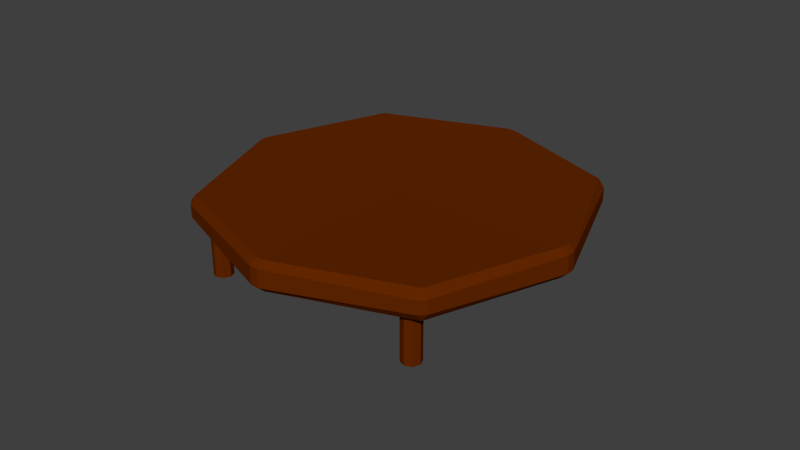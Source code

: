 # Source: furnishing.blend  (saved by Blender 2.78.0; exported with 4.5.12 LTS)
import bpy
from mathutils import Matrix  # noqa: F401  (used for matrix-valued properties, if any)

bpy.ops.wm.read_factory_settings(use_empty=True)
scene = bpy.context.scene
scene.name = 'coffee table'

# ---- collections
col_collection_1_005 = bpy.data.collections.new('Collection 1.005'); scene.collection.children.link(col_collection_1_005)

# ---- materials (node trees are filled in below, after node groups)
mat_wood = bpy.data.materials.new('Wood')
mat_wood.alpha_threshold = 0.0
mat_wood.use_transparent_shadow = False
mat_wood.diffuse_color = (0.1237, 0.0202, 0.0, 1.0)
mat_wood.specular_color = (0.1065, 0.02598, 0.0)
mat_wood.roughness = 0.5

# ---- material node trees

# ---- world
world_world_001 = bpy.data.worlds.new('World.001'); scene.world = world_world_001
world_world_001.use_sun_shadow = False
world_world_001.sun_shadow_jitter_overblur = 0.0
world_world_001.cycles.sampling_method = 'NONE'
world_world_001.cycles.sample_map_resolution = 256

# ---- meshes
me_cube_001 = bpy.data.meshes.new('Cube.001')
me_cube_001.from_pydata([(-0.5773, -1.238, 0.3574), (-0.5635, -1.282, 0.4148), (-0.6198, -1.256, 0.4148), (-1.238, 0.5773, 0.3574), (-1.282, 0.5635, 0.4148), (-1.256, 0.6198, 0.4148), (0.5773, 1.238, 0.3517), (0.5635, 1.282, 0.4122), (0.6198, 1.256, 0.4122), (1.238, -0.5773, 0.3517), (1.282, -0.5635, 0.4122), (1.256, -0.6198, 0.4122), (-0.5773, -1.238, 0.5658), (-0.6198, -1.256, 0.5085), (-0.5635, -1.282, 0.5085), (-1.282, 0.5635, 0.5085), (-1.238, 0.5773, 0.5658), (-1.256, 0.6198, 0.5085), (0.5635, 1.282, 0.511), (0.5773, 1.238, 0.5715), (0.6198, 1.256, 0.511), (1.282, -0.5635, 0.511), (1.238, -0.5773, 0.5715), (1.256, -0.6198, 0.511), (-0.4773, 1.221, 0.5701), (-0.419, 1.242, 0.5701), (-0.435, 1.286, 0.5272), (-0.4933, 1.265, 0.5272), (-0.419, 1.242, 0.3531), (-0.4773, 1.221, 0.3531), (-0.4933, 1.265, 0.396), (-0.435, 1.286, 0.396), (0.4773, -1.221, 0.5701), (0.419, -1.242, 0.5701), (0.435, -1.286, 0.5272), (0.4933, -1.265, 0.5272), (0.419, -1.242, 0.3531), (0.4773, -1.221, 0.3531), (0.4933, -1.265, 0.396), (0.435, -1.286, 0.396), (-1.221, -0.4773, 0.5701), (-1.242, -0.419, 0.5701), (-1.286, -0.435, 0.5272), (-1.265, -0.4933, 0.5272), (-1.242, -0.419, 0.3531), (-1.221, -0.4773, 0.3531), (-1.265, -0.4933, 0.396), (-1.286, -0.435, 0.396), (1.221, 0.4773, 0.5701), (1.242, 0.419, 0.5701), (1.286, 0.435, 0.5272), (1.265, 0.4933, 0.5272), (1.242, 0.419, 0.3531), (1.221, 0.4773, 0.3531), (1.265, 0.4933, 0.396), (1.286, 0.435, 0.396), (0.0398, -0.01856, 0.3796), (-0.01856, -0.0398, 0.3796), (-0.0398, 0.01856, 0.3796), (0.01856, 0.0398, 0.3796), (-0.01856, -0.0398, 0.5437), (0.0398, -0.01856, 0.5437), (0.01856, 0.0398, 0.5437), (-0.0398, 0.01856, 0.5437), (1.057, -0.4836, -0.02004), (1.057, -0.4836, 0.35), (1.112, -0.486, -0.02004), (1.112, -0.486, 0.35), (1.148, -0.5261, -0.02004), (1.148, -0.5261, 0.35), (1.146, -0.5806, -0.02004), (1.146, -0.5806, 0.35), (1.106, -0.6174, -0.02004), (1.106, -0.6174, 0.35), (1.051, -0.615, -0.02004), (1.051, -0.615, 0.35), (1.015, -0.5748, -0.02004), (1.015, -0.5748, 0.35), (1.017, -0.5204, -0.02004), (1.017, -0.5204, 0.35), (-0.5027, -1.051, -0.02004), (-0.5027, -1.051, 0.35), (-0.4483, -1.054, -0.02004), (-0.4483, -1.054, 0.35), (-0.4115, -1.094, -0.02004), (-0.4115, -1.094, 0.35), (-0.4138, -1.148, -0.02004), (-0.4138, -1.148, 0.35), (-0.454, -1.185, -0.02004), (-0.454, -1.185, 0.35), (-0.5085, -1.183, -0.02004), (-0.5085, -1.183, 0.35), (-0.5453, -1.143, -0.02004), (-0.5453, -1.143, 0.35), (-0.5429, -1.088, -0.02004), (-0.5429, -1.088, 0.35), (0.4563, 1.168, -0.02004), (0.4563, 1.168, 0.35), (0.5107, 1.165, -0.02004), (0.5107, 1.165, 0.35), (0.5475, 1.125, -0.02004), (0.5475, 1.125, 0.35), (0.5452, 1.07, -0.02004), (0.5452, 1.07, 0.35), (0.505, 1.034, -0.02004), (0.505, 1.034, 0.35), (0.4505, 1.036, -0.02004), (0.4505, 1.036, 0.35), (0.4137, 1.076, -0.02004), (0.4137, 1.076, 0.35), (0.4161, 1.131, -0.02004), (0.4161, 1.131, 0.35), (-1.104, 0.5997, -0.02004), (-1.104, 0.5997, 0.35), (-1.049, 0.5974, -0.02004), (-1.049, 0.5974, 0.35), (-1.012, 0.5572, -0.02004), (-1.012, 0.5572, 0.35), (-1.015, 0.5027, -0.02004), (-1.015, 0.5027, 0.35), (-1.055, 0.4659, -0.02004), (-1.055, 0.4659, 0.35), (-1.109, 0.4683, -0.02004), (-1.109, 0.4683, 0.35), (-1.146, 0.5085, -0.02004), (-1.146, 0.5085, 0.35), (-1.144, 0.5629, -0.02004), (-1.144, 0.5629, 0.35)], [], [(20, 51, 54, 8), (23, 35, 38, 11), (33, 60, 40, 12), (17, 27, 30, 5), (26, 18, 7, 31), (48, 19, 25, 62), (44, 3, 29, 58), (37, 56, 52, 9), (42, 15, 4, 47), (22, 49, 61, 32), (0, 45, 57, 36), (59, 28, 6, 53), (50, 21, 10, 55), (63, 24, 16, 41), (34, 14, 1, 39), (0, 1, 2), (3, 4, 5), (6, 7, 8), (9, 10, 11), (12, 13, 14), (15, 16, 17), (18, 19, 20), (21, 22, 23), (24, 25, 26, 27), (28, 29, 30, 31), (32, 33, 34, 35), (36, 37, 38, 39), (40, 41, 42, 43), (44, 45, 46, 47), (48, 49, 50, 51), (52, 53, 54, 55), (56, 57, 58, 59), (60, 61, 62, 63), (1, 14, 13, 2), (41, 16, 15, 42), (17, 5, 4, 15), (45, 0, 2, 46), (25, 19, 18, 26), (20, 8, 7, 18), (29, 3, 5, 30), (49, 22, 21, 50), (23, 11, 10, 21), (53, 6, 8, 54), (33, 12, 14, 34), (37, 9, 11, 38), (27, 17, 16, 24), (31, 7, 6, 28), (35, 23, 22, 32), (39, 1, 0, 36), (26, 31, 30, 27), (34, 39, 38, 35), (56, 37, 36, 57), (60, 33, 32, 61), (43, 13, 12, 40), (47, 4, 3, 44), (51, 20, 19, 48), (55, 10, 9, 52), (58, 29, 28, 59), (62, 25, 24, 63), (42, 47, 46, 43), (50, 55, 54, 51), (59, 53, 52, 56), (63, 41, 40, 60), (44, 58, 57, 45), (48, 62, 61, 49), (13, 43, 46, 2), (64, 65, 67, 66), (66, 67, 69, 68), (68, 69, 71, 70), (70, 71, 73, 72), (72, 73, 75, 74), (74, 75, 77, 76), (67, 65, 79, 77, 75, 73, 71, 69), (78, 79, 65, 64), (76, 77, 79, 78), (64, 66, 68, 70, 72, 74, 76, 78), (80, 81, 83, 82), (82, 83, 85, 84), (84, 85, 87, 86), (86, 87, 89, 88), (88, 89, 91, 90), (90, 91, 93, 92), (83, 81, 95, 93, 91, 89, 87, 85), (94, 95, 81, 80), (92, 93, 95, 94), (80, 82, 84, 86, 88, 90, 92, 94), (96, 97, 99, 98), (98, 99, 101, 100), (100, 101, 103, 102), (102, 103, 105, 104), (104, 105, 107, 106), (106, 107, 109, 108), (99, 97, 111, 109, 107, 105, 103, 101), (110, 111, 97, 96), (108, 109, 111, 110), (96, 98, 100, 102, 104, 106, 108, 110), (112, 113, 115, 114), (114, 115, 117, 116), (116, 117, 119, 118), (118, 119, 121, 120), (120, 121, 123, 122), (122, 123, 125, 124), (115, 113, 127, 125, 123, 121, 119, 117), (126, 127, 113, 112), (124, 125, 127, 126), (112, 114, 116, 118, 120, 122, 124, 126)])
_uv = me_cube_001.uv_layers.new(name='UVMap')
_uv.uv.foreach_set('vector', [0.1982, 0.5604, 0.2014, 0.7609, 0.176, 0.7609, 0.1791, 0.5604, 0.0901, 0.5604, 0.09323, 0.7609, 0.06789, 0.7609, 0.07102, 0.5604, 0.5141, 0.1748, 0.7421, 0.2805, 0.6467, 0.5332, 0.5058, 0.3879, 0.1256, 0.9842, 0.122, 0.7836, 0.1473, 0.7836, 0.1437, 0.9842, 0.122, 0.7703, 0.1251, 0.5698, 0.1442, 0.5698, 0.1473, 0.7703, 0.8533, 0.0208, 0.9942, 0.1661, 0.9859, 0.3791, 0.7579, 0.2734, 0.1467, 0.5332, 0.005799, 0.3879, 0.01414, 0.1748, 0.2421, 0.2805, 0.4859, 0.3791, 0.2579, 0.2734, 0.3533, 0.0208, 0.4942, 0.1661, 0.03944, 0.7836, 0.03581, 0.9842, 0.01771, 0.9842, 0.01409, 0.7836, 0.6499, 0.006422, 0.8422, 0.01566, 0.7468, 0.2683, 0.5188, 0.1626, 0.3501, 0.5475, 0.1578, 0.5383, 0.2532, 0.2857, 0.4812, 0.3914, 0.2468, 0.2683, 0.01878, 0.1626, 0.1499, 0.006422, 0.3422, 0.01567, 0.2014, 0.7742, 0.1982, 0.9748, 0.1791, 0.9748, 0.176, 0.7742, 0.7532, 0.2857, 0.9812, 0.3914, 0.8501, 0.5475, 0.6578, 0.5383, 0.09323, 0.7742, 0.08961, 0.9748, 0.07151, 0.9748, 0.06789, 0.7742, 0.06042, 0.9743, 0.07151, 0.9748, 0.07151, 0.9842, 0.006629, 0.9837, 0.01771, 0.9842, 0.01771, 0.9936, 0.1559, 0.5702, 0.1442, 0.5698, 0.1442, 0.5604, 0.1675, 0.9743, 0.1791, 0.9748, 0.1791, 0.9842, 0.0469, 0.5702, 0.03581, 0.5698, 0.03581, 0.5604, 0.03581, 0.9842, 0.0469, 0.9837, 0.03581, 0.9936, 0.1251, 0.5698, 0.1134, 0.5702, 0.1251, 0.5604, 0.1982, 0.9748, 0.2099, 0.9743, 0.1982, 0.9842, 0.9812, 0.3914, 0.9859, 0.3791, 0.9942, 0.383, 0.9896, 0.3953, 0.01878, 0.1626, 0.01414, 0.1748, 0.005797, 0.171, 0.01043, 0.1587, 0.5188, 0.1626, 0.5141, 0.1748, 0.5058, 0.171, 0.5104, 0.1587, 0.4812, 0.3914, 0.4859, 0.3791, 0.4942, 0.383, 0.4896, 0.3953, 0.6467, 0.5332, 0.6578, 0.5383, 0.6543, 0.5475, 0.6432, 0.5424, 0.1467, 0.5332, 0.1578, 0.5383, 0.1543, 0.5475, 0.1432, 0.5424, 0.8533, 0.0208, 0.8422, 0.01566, 0.8457, 0.006425, 0.8568, 0.01156, 0.3533, 0.0208, 0.3422, 0.01567, 0.3457, 0.006425, 0.3568, 0.01156, 0.2579, 0.2734, 0.2532, 0.2857, 0.2421, 0.2805, 0.2468, 0.2683, 0.7421, 0.2805, 0.7468, 0.2683, 0.7579, 0.2734, 0.7532, 0.2857, 0.07151, 0.9748, 0.08961, 0.9748, 0.08961, 0.9842, 0.07151, 0.9842, 0.04773, 0.7836, 0.0469, 0.9837, 0.03581, 0.9842, 0.03944, 0.7836, 0.03581, 0.9936, 0.01771, 0.9936, 0.01771, 0.9842, 0.03581, 0.9842, 0.005797, 0.7703, 0.006629, 0.5702, 0.01771, 0.5698, 0.01409, 0.7703, 0.1137, 0.7703, 0.1134, 0.5702, 0.1251, 0.5698, 0.122, 0.7703, 0.1251, 0.5604, 0.1442, 0.5604, 0.1442, 0.5698, 0.1251, 0.5698, 0.1556, 0.7836, 0.1548, 0.9837, 0.1437, 0.9842, 0.1473, 0.7836, 0.2097, 0.7742, 0.2099, 0.9743, 0.1982, 0.9748, 0.2014, 0.7742, 0.1982, 0.9842, 0.1791, 0.9842, 0.1791, 0.9748, 0.1982, 0.9748, 0.1677, 0.7609, 0.1675, 0.5608, 0.1791, 0.5604, 0.176, 0.7609, 0.1015, 0.7742, 0.1007, 0.9743, 0.08961, 0.9748, 0.09323, 0.7742, 0.05959, 0.7609, 0.05932, 0.5608, 0.07102, 0.5604, 0.06789, 0.7609, 0.122, 0.7836, 0.1256, 0.9842, 0.1145, 0.9837, 0.1137, 0.7836, 0.1473, 0.7703, 0.1442, 0.5698, 0.1559, 0.5702, 0.1556, 0.7703, 0.09323, 0.7609, 0.0901, 0.5604, 0.1018, 0.5608, 0.1015, 0.7609, 0.06789, 0.7742, 0.07151, 0.9748, 0.06042, 0.9743, 0.05959, 0.7742, 0.122, 0.7703, 0.1473, 0.7703, 0.1473, 0.7836, 0.122, 0.7836, 0.09323, 0.7742, 0.06789, 0.7742, 0.06789, 0.7609, 0.09323, 0.7609, 0.2579, 0.2734, 0.4859, 0.3791, 0.4812, 0.3914, 0.2532, 0.2857, 0.7421, 0.2805, 0.5141, 0.1748, 0.5188, 0.1626, 0.7468, 0.2683, 0.03944, 0.7703, 0.03581, 0.5698, 0.0469, 0.5702, 0.04773, 0.7703, 0.01409, 0.7836, 0.01771, 0.9842, 0.006629, 0.9837, 0.005797, 0.7836, 0.2014, 0.7609, 0.1982, 0.5604, 0.2099, 0.5608, 0.2097, 0.7609, 0.176, 0.7742, 0.1791, 0.9748, 0.1675, 0.9743, 0.1677, 0.7742, 0.2421, 0.2805, 0.01414, 0.1748, 0.01878, 0.1626, 0.2468, 0.2683, 0.7579, 0.2734, 0.9859, 0.3791, 0.9812, 0.3914, 0.7532, 0.2857, 0.03944, 0.7836, 0.01409, 0.7836, 0.01409, 0.7703, 0.03944, 0.7703, 0.2014, 0.7742, 0.176, 0.7742, 0.176, 0.7609, 0.2014, 0.7609, 0.2468, 0.2683, 0.3422, 0.01567, 0.3533, 0.0208, 0.2579, 0.2734, 0.7532, 0.2857, 0.6578, 0.5383, 0.6467, 0.5332, 0.7421, 0.2805, 0.1467, 0.5332, 0.2421, 0.2805, 0.2532, 0.2857, 0.1578, 0.5383, 0.8533, 0.0208, 0.7579, 0.2734, 0.7468, 0.2683, 0.8422, 0.01566, 0.03581, 0.5698, 0.03944, 0.7703, 0.01409, 0.7703, 0.01771, 0.5698, 0.4176, 0.6396, 0.4176, 0.5604, 0.4273, 0.5604, 0.4273, 0.6396, 0.3652, 0.5604, 0.3652, 0.6396, 0.3555, 0.6396, 0.3555, 0.5604, 0.3555, 0.5604, 0.3555, 0.6396, 0.3457, 0.6396, 0.3457, 0.5604, 0.5563, 0.5604, 0.5563, 0.6396, 0.5466, 0.6396, 0.5466, 0.5604, 0.5466, 0.5604, 0.5466, 0.6396, 0.5368, 0.6396, 0.5368, 0.5604, 0.272, 0.5604, 0.272, 0.6396, 0.2623, 0.6396, 0.2623, 0.5604, 0.5058, 0.6724, 0.5058, 0.6607, 0.5132, 0.6524, 0.5238, 0.6524, 0.5312, 0.6607, 0.5312, 0.6724, 0.5238, 0.6806, 0.5132, 0.6806, 0.4078, 0.6396, 0.4078, 0.5604, 0.4176, 0.5604, 0.4176, 0.6396, 0.2623, 0.5604, 0.2623, 0.6396, 0.2526, 0.6396, 0.2526, 0.5604, 0.309, 0.6607, 0.309, 0.6724, 0.3016, 0.6806, 0.2911, 0.6806, 0.2836, 0.6724, 0.2836, 0.6607, 0.2911, 0.6524, 0.3016, 0.6524, 0.6397, 0.6396, 0.6397, 0.5604, 0.6495, 0.5604, 0.6495, 0.6396, 0.241, 0.6524, 0.241, 0.7316, 0.2313, 0.7316, 0.2313, 0.6524, 0.2313, 0.6524, 0.2313, 0.7316, 0.2215, 0.7316, 0.2215, 0.6524, 0.3768, 0.6396, 0.3768, 0.5604, 0.3865, 0.5604, 0.3865, 0.6396, 0.3865, 0.6396, 0.3865, 0.5604, 0.3962, 0.5604, 0.3962, 0.6396, 0.3031, 0.5604, 0.3031, 0.6396, 0.2934, 0.6396, 0.2934, 0.5604, 0.6053, 0.6607, 0.6053, 0.6724, 0.5978, 0.6806, 0.5873, 0.6806, 0.5798, 0.6724, 0.5798, 0.6607, 0.5873, 0.6524, 0.5978, 0.6524, 0.63, 0.6396, 0.63, 0.5604, 0.6397, 0.5604, 0.6397, 0.6396, 0.2934, 0.5604, 0.2934, 0.6396, 0.2836, 0.6396, 0.2836, 0.5604, 0.3577, 0.6607, 0.3651, 0.6524, 0.3756, 0.6524, 0.3831, 0.6607, 0.3831, 0.6724, 0.3756, 0.6806, 0.3651, 0.6806, 0.3577, 0.6724, 0.6087, 0.6396, 0.6087, 0.5604, 0.6184, 0.5604, 0.6184, 0.6396, 0.4699, 0.6396, 0.4699, 0.5604, 0.4797, 0.5604, 0.4797, 0.6396, 0.4797, 0.6396, 0.4797, 0.5604, 0.4894, 0.5604, 0.4894, 0.6396, 0.5679, 0.6396, 0.5679, 0.5604, 0.5776, 0.5604, 0.5776, 0.6396, 0.5776, 0.6396, 0.5776, 0.5604, 0.5874, 0.5604, 0.5874, 0.6396, 0.241, 0.5604, 0.241, 0.6396, 0.2313, 0.6396, 0.2313, 0.5604, 0.4463, 0.6524, 0.4569, 0.6524, 0.4643, 0.6607, 0.4643, 0.6724, 0.4569, 0.6806, 0.4463, 0.6806, 0.4389, 0.6724, 0.4389, 0.6607, 0.599, 0.6396, 0.599, 0.5604, 0.6087, 0.5604, 0.6087, 0.6396, 0.2313, 0.5604, 0.2313, 0.6396, 0.2215, 0.6396, 0.2215, 0.5604, 0.3386, 0.6806, 0.3281, 0.6806, 0.3206, 0.6724, 0.3206, 0.6607, 0.3281, 0.6524, 0.3386, 0.6524, 0.3461, 0.6607, 0.3461, 0.6724, 0.2623, 0.7316, 0.2623, 0.6524, 0.272, 0.6524, 0.272, 0.7316, 0.4389, 0.6396, 0.4389, 0.5604, 0.4486, 0.5604, 0.4486, 0.6396, 0.4486, 0.6396, 0.4486, 0.5604, 0.4583, 0.5604, 0.4583, 0.6396, 0.5253, 0.5604, 0.5253, 0.6396, 0.5155, 0.6396, 0.5155, 0.5604, 0.5155, 0.5604, 0.5155, 0.6396, 0.5058, 0.6396, 0.5058, 0.5604, 0.3341, 0.5604, 0.3341, 0.6396, 0.3244, 0.6396, 0.3244, 0.5604, 0.5428, 0.6724, 0.5428, 0.6607, 0.5503, 0.6524, 0.5608, 0.6524, 0.5682, 0.6607, 0.5682, 0.6724, 0.5608, 0.6806, 0.5503, 0.6806, 0.2526, 0.7316, 0.2526, 0.6524, 0.2623, 0.6524, 0.2623, 0.7316, 0.3244, 0.5604, 0.3244, 0.6396, 0.3147, 0.6396, 0.3147, 0.5604, 0.4126, 0.6524, 0.4201, 0.6607, 0.4201, 0.6724, 0.4126, 0.6806, 0.4021, 0.6806, 0.3947, 0.6724, 0.3947, 0.6607, 0.4021, 0.6524])
me_cube_001.materials.append(mat_wood)
me_cube_001.use_remesh_preserve_volume = False
me_cube_001.use_remesh_preserve_attributes = False
me_cube_001.use_mirror_vertex_groups = False
me_cube_001.update()

# ---- objects
ob_coffee_table = bpy.data.objects.new('Coffee_table', me_cube_001)

# ---- transforms, parenting, visibility, modifiers, constraints
ob_coffee_table.location = (-0.00698, 0.002157, 0.08284)
ob_coffee_table.rotation_euler = (0.0, -0.0, -0.3491)
ob_coffee_table.lineart.crease_threshold = 0.0

# ---- collection membership
col_collection_1_005.objects.link(ob_coffee_table)

# ---- scene / render settings (as saved in the file)
scene.frame_start = 1; scene.frame_end = 250; scene.frame_set(45)
scene.render.engine = 'BLENDER_EEVEE_NEXT'
scene.render.resolution_percentage = 50
scene.render.dither_intensity = 0.0
scene.render.use_freestyle = True
scene.cycles.use_denoising = False
scene.cycles.samples = 10
scene.cycles.sampling_pattern = 'TABULATED_SOBOL'
scene.cycles.light_sampling_threshold = 0.0
scene.cycles.use_adaptive_sampling = False
scene.cycles.use_light_tree = False
scene.cycles.blur_glossy = 0.0
scene.cycles.volume_bounces = 1
scene.cycles.pixel_filter_type = 'GAUSSIAN'
scene.cycles.sample_clamp_indirect = 0.0
scene.view_settings.view_transform = 'Standard'
bpy.context.view_layer.update()

# ---- added for rendering (the .blend has no active camera and no usable light): camera, sun
cam_auto = bpy.data.cameras.new('AutoCamera')
cam_auto.lens = 50.0
cam_auto.sensor_width = 36.0
cam_auto.clip_end = 1000.0
ob_auto_camera = bpy.data.objects.new('AutoCamera', cam_auto)
scene.collection.objects.link(ob_auto_camera)
ob_auto_camera.location = (4.34062, -5.21497, 3.83667)
ob_auto_camera.rotation_euler = (1.09748, -7.21219e-08, 0.694738)
scene.camera = ob_auto_camera
light_auto_sun = bpy.data.lights.new('AutoSun', 'SUN')
light_auto_sun.energy = 3.0
light_auto_sun.angle = 0.0523599
ob_auto_sun = bpy.data.objects.new('AutoSun', light_auto_sun)
scene.collection.objects.link(ob_auto_sun)
ob_auto_sun.rotation_euler = (0.872665, 0.174533, 0.523599)
bpy.context.view_layer.update()
